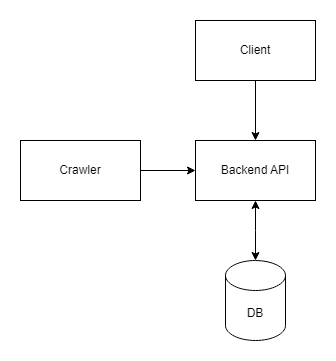

The diagram above was exported from draw.io. Its source (the exported page's mxGraphModel, read from the mxfile embedded in the PNG):
<mxGraphModel dx="1050" dy="541" grid="1" gridSize="10" guides="1" tooltips="1" connect="1" arrows="1" fold="1" page="1" pageScale="1" pageWidth="850" pageHeight="1100" math="0" shadow="0">
  <root>
    <mxCell id="0" />
    <mxCell id="1" parent="0" />
    <mxCell id="UmKR9sSIxH-CiJ-fpCBf-7" style="edgeStyle=orthogonalEdgeStyle;rounded=0;orthogonalLoop=1;jettySize=auto;html=1;" edge="1" parent="1" source="UmKR9sSIxH-CiJ-fpCBf-1" target="UmKR9sSIxH-CiJ-fpCBf-3">
      <mxGeometry relative="1" as="geometry" />
    </mxCell>
    <mxCell id="UmKR9sSIxH-CiJ-fpCBf-1" value="Client" style="rounded=0;whiteSpace=wrap;html=1;" vertex="1" parent="1">
      <mxGeometry x="305" y="100" width="120" height="60" as="geometry" />
    </mxCell>
    <mxCell id="UmKR9sSIxH-CiJ-fpCBf-6" style="edgeStyle=orthogonalEdgeStyle;rounded=0;orthogonalLoop=1;jettySize=auto;html=1;entryX=0;entryY=0.5;entryDx=0;entryDy=0;" edge="1" parent="1" source="UmKR9sSIxH-CiJ-fpCBf-2" target="UmKR9sSIxH-CiJ-fpCBf-3">
      <mxGeometry relative="1" as="geometry" />
    </mxCell>
    <mxCell id="UmKR9sSIxH-CiJ-fpCBf-2" value="Crawler" style="rounded=0;whiteSpace=wrap;html=1;" vertex="1" parent="1">
      <mxGeometry x="130" y="220" width="120" height="60" as="geometry" />
    </mxCell>
    <mxCell id="UmKR9sSIxH-CiJ-fpCBf-8" style="edgeStyle=orthogonalEdgeStyle;rounded=0;orthogonalLoop=1;jettySize=auto;html=1;entryX=0.5;entryY=0;entryDx=0;entryDy=0;entryPerimeter=0;startArrow=classic;startFill=1;endArrow=classic;endFill=1;exitX=0.5;exitY=1;exitDx=0;exitDy=0;" edge="1" parent="1" source="UmKR9sSIxH-CiJ-fpCBf-3" target="UmKR9sSIxH-CiJ-fpCBf-4">
      <mxGeometry relative="1" as="geometry">
        <Array as="points">
          <mxPoint x="365" y="310" />
          <mxPoint x="365" y="310" />
        </Array>
      </mxGeometry>
    </mxCell>
    <mxCell id="UmKR9sSIxH-CiJ-fpCBf-3" value="Backend API" style="rounded=0;whiteSpace=wrap;html=1;" vertex="1" parent="1">
      <mxGeometry x="305" y="220" width="120" height="60" as="geometry" />
    </mxCell>
    <mxCell id="UmKR9sSIxH-CiJ-fpCBf-4" value="DB" style="shape=cylinder3;whiteSpace=wrap;html=1;boundedLbl=1;backgroundOutline=1;size=15;" vertex="1" parent="1">
      <mxGeometry x="335" y="340" width="60" height="80" as="geometry" />
    </mxCell>
  </root>
</mxGraphModel>